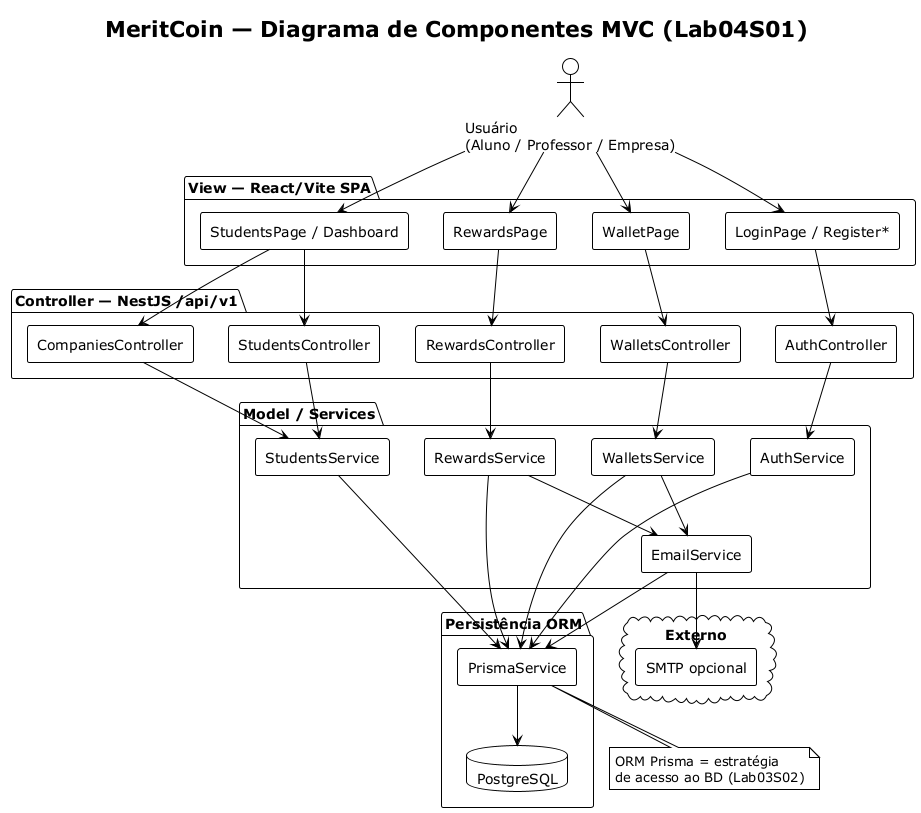

The diagram above was rendered by PlantUML. Its source (embedded in the PNG):
@startuml Diagrama_Componentes_Moeda_Estudantil
!theme plain
title MeritCoin — Diagrama de Componentes MVC (Lab04S01)
skinparam componentStyle rectangle

actor "Usuário\n(Aluno / Professor / Empresa)" as User

package "View — React/Vite SPA" {
  [LoginPage / Register*] as VAuth
  [WalletPage] as VWallet
  [RewardsPage] as VRewards
  [StudentsPage / Dashboard] as VAdmin
}

package "Controller — NestJS /api/v1" {
  [AuthController] as CAuth
  [StudentsController] as CStudents
  [CompaniesController] as CCompanies
  [WalletsController] as CWallets
  [RewardsController] as CRewards
}

package "Model / Services" {
  [AuthService] as SAuth
  [WalletsService] as SWallets
  [RewardsService] as SRewards
  [StudentsService] as SStudents
  [EmailService] as SEmail
}

package "Persistência ORM" {
  [PrismaService] as Prisma
  database "PostgreSQL" as BD
}

cloud "Externo" {
  [SMTP opcional] as SMTP
}

User --> VAuth
User --> VWallet
User --> VRewards
User --> VAdmin

VAuth --> CAuth
VWallet --> CWallets
VRewards --> CRewards
VAdmin --> CStudents
VAdmin --> CCompanies

CAuth --> SAuth
CWallets --> SWallets
CRewards --> SRewards
CStudents --> SStudents
CCompanies --> SStudents

SWallets --> SEmail
SRewards --> SEmail
SAuth --> Prisma
SWallets --> Prisma
SRewards --> Prisma
SStudents --> Prisma
SEmail --> Prisma
Prisma --> BD
SEmail --> SMTP

note bottom of Prisma
  ORM Prisma = estratégia
  de acesso ao BD (Lab03S02)
end note

@enduml